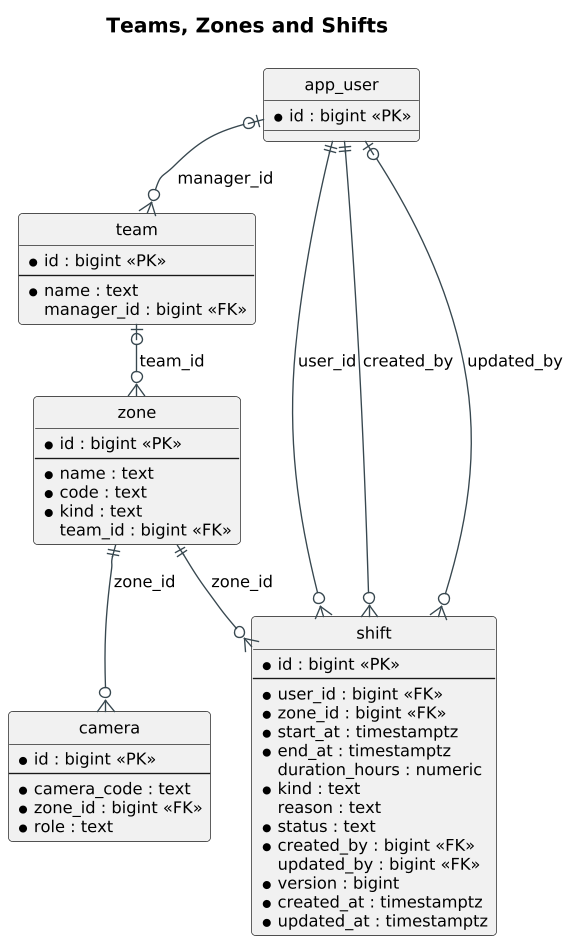

The diagram above was rendered by PlantUML. Its source (embedded in the PNG):
@startuml
!pragma layout smetana
skinparam shadowing false
skinparam defaultFontName Arial
skinparam defaultFontSize 12
skinparam dpi 130
skinparam roundCorner 6
skinparam ArrowColor #37474F
skinparam titleFontSize 15
skinparam titleFontStyle bold
skinparam linetype ortho
hide circle
title Teams, Zones and Shifts
entity team {
  * id : bigint <<PK>>
  --
  * name : text
  manager_id : bigint <<FK>>
}
entity zone {
  * id : bigint <<PK>>
  --
  * name : text
  * code : text
  * kind : text
  team_id : bigint <<FK>>
}
entity camera {
  * id : bigint <<PK>>
  --
  * camera_code : text
  * zone_id : bigint <<FK>>
  * role : text
}
entity shift {
  * id : bigint <<PK>>
  --
  * user_id : bigint <<FK>>
  * zone_id : bigint <<FK>>
  * start_at : timestamptz
  * end_at : timestamptz
  duration_hours : numeric
  * kind : text
  reason : text
  * status : text
  * created_by : bigint <<FK>>
  updated_by : bigint <<FK>>
  * version : bigint
  * created_at : timestamptz
  * updated_at : timestamptz
}
entity app_user {
  * id : bigint <<PK>>
}
app_user |o--o{ team : manager_id
team |o--o{ zone : team_id
zone ||--o{ camera : zone_id
app_user ||--o{ shift : user_id
zone ||--o{ shift : zone_id
app_user ||--o{ shift : created_by
app_user |o--o{ shift : updated_by
@enduml